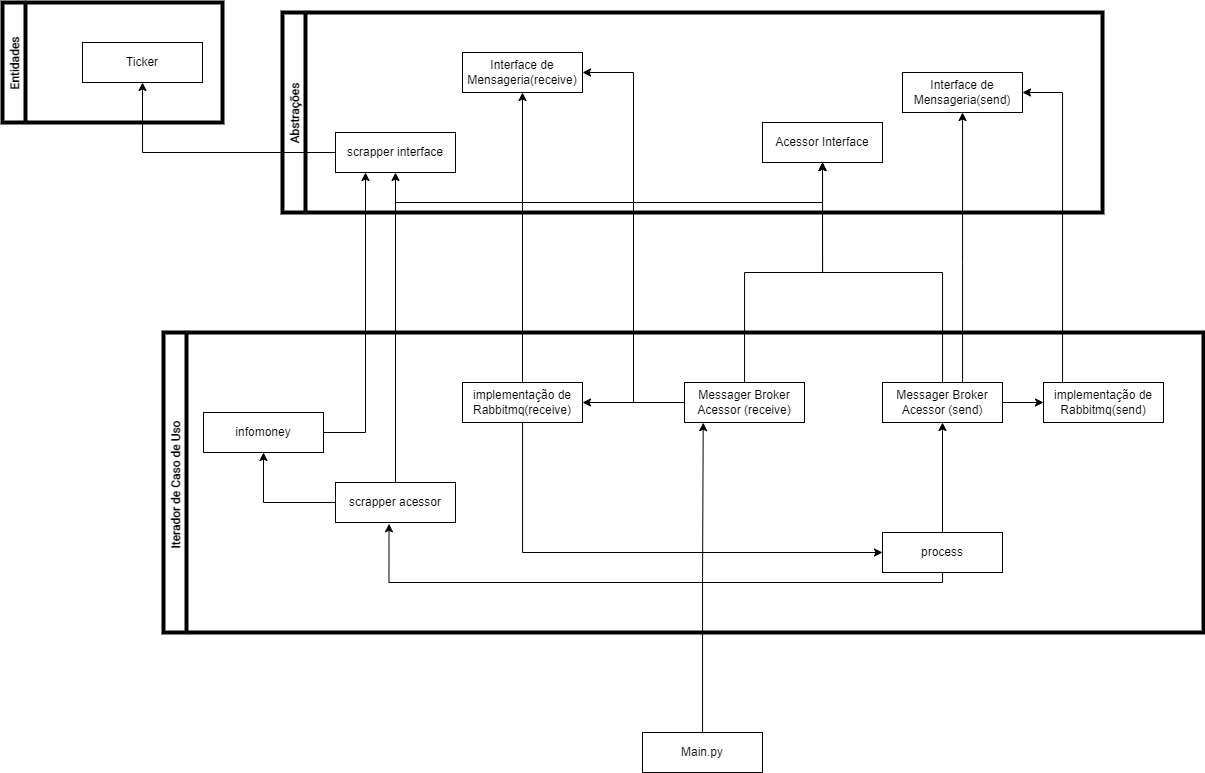

The diagram above was exported from draw.io. Its source (the exported page's mxGraphModel, read from the mxfile embedded in the PNG):
<mxGraphModel dx="1093" dy="1736" grid="1" gridSize="10" guides="1" tooltips="1" connect="1" arrows="1" fold="1" page="1" pageScale="1" pageWidth="827" pageHeight="1169" math="0" shadow="0">
  <root>
    <mxCell id="0" />
    <mxCell id="1" parent="0" />
    <mxCell id="7lhklBlphXvhKPRtgKLQ-1" value="Ticker" style="rounded=0;whiteSpace=wrap;html=1;" parent="1" vertex="1">
      <mxGeometry x="640" y="40" width="120" height="40" as="geometry" />
    </mxCell>
    <mxCell id="YeG7eBr5Lyzsjfc-cGbe-33" style="edgeStyle=orthogonalEdgeStyle;rounded=0;orthogonalLoop=1;jettySize=auto;html=1;entryX=0.156;entryY=1.005;entryDx=0;entryDy=0;entryPerimeter=0;" edge="1" parent="1" source="dxgRv6LjqmwXyvt1MO7p-16" target="igI5dGl1GPvCvPb5k4kl-11">
      <mxGeometry relative="1" as="geometry" />
    </mxCell>
    <mxCell id="dxgRv6LjqmwXyvt1MO7p-16" value="Main.py" style="rounded=0;whiteSpace=wrap;html=1;" parent="1" vertex="1">
      <mxGeometry x="1200" y="730" width="120" height="40" as="geometry" />
    </mxCell>
    <mxCell id="YCE0lrjXrKIN3CRK7z2--1" value="Entidades" style="swimlane;horizontal=0;fontFamily=Roboto;fontSource=https%3A%2F%2Ffonts.googleapis.com%2Fcss%3Ffamily%3DRoboto;fontColor=#000000;strokeWidth=4;" vertex="1" parent="1">
      <mxGeometry x="560" width="220" height="120" as="geometry" />
    </mxCell>
    <mxCell id="O8vAJrmIM5NDcf1htUmn-1" value="Abstrações" style="swimlane;horizontal=0;fontFamily=Roboto;fontSource=https%3A%2F%2Ffonts.googleapis.com%2Fcss%3Ffamily%3DRoboto;fontColor=#000000;strokeWidth=4;" vertex="1" parent="1">
      <mxGeometry x="840" y="10" width="820" height="200" as="geometry" />
    </mxCell>
    <mxCell id="dxgRv6LjqmwXyvt1MO7p-4" value="scrapper interface" style="rounded=0;whiteSpace=wrap;html=1;" parent="O8vAJrmIM5NDcf1htUmn-1" vertex="1">
      <mxGeometry x="53" y="120" width="120" height="40" as="geometry" />
    </mxCell>
    <mxCell id="dxgRv6LjqmwXyvt1MO7p-15" value="Interface de Mensageria(receive)" style="rounded=0;whiteSpace=wrap;html=1;" parent="O8vAJrmIM5NDcf1htUmn-1" vertex="1">
      <mxGeometry x="180" y="40" width="120" height="40" as="geometry" />
    </mxCell>
    <mxCell id="igI5dGl1GPvCvPb5k4kl-15" value="Acessor Interface" style="rounded=0;whiteSpace=wrap;html=1;" vertex="1" parent="O8vAJrmIM5NDcf1htUmn-1">
      <mxGeometry x="480" y="110" width="120" height="40" as="geometry" />
    </mxCell>
    <mxCell id="X1g8uw3lHkI-LPmEgnBi-3" value="Interface de Mensageria(send)" style="rounded=0;whiteSpace=wrap;html=1;" vertex="1" parent="O8vAJrmIM5NDcf1htUmn-1">
      <mxGeometry x="620" y="60" width="120" height="40" as="geometry" />
    </mxCell>
    <mxCell id="YeG7eBr5Lyzsjfc-cGbe-1" value="Iterador de Caso de Uso " style="swimlane;horizontal=0;fontFamily=Roboto;fontSource=https%3A%2F%2Ffonts.googleapis.com%2Fcss%3Ffamily%3DRoboto;fontColor=#000000;strokeWidth=4;" vertex="1" parent="1">
      <mxGeometry x="721" y="330" width="1040" height="300" as="geometry" />
    </mxCell>
    <mxCell id="YeG7eBr5Lyzsjfc-cGbe-25" style="edgeStyle=orthogonalEdgeStyle;rounded=0;orthogonalLoop=1;jettySize=auto;html=1;entryX=1;entryY=0.5;entryDx=0;entryDy=0;" edge="1" parent="YeG7eBr5Lyzsjfc-cGbe-1" source="igI5dGl1GPvCvPb5k4kl-11" target="YeG7eBr5Lyzsjfc-cGbe-18">
      <mxGeometry relative="1" as="geometry" />
    </mxCell>
    <mxCell id="igI5dGl1GPvCvPb5k4kl-11" value="Messager Broker Acessor (receive)" style="rounded=0;whiteSpace=wrap;html=1;" vertex="1" parent="YeG7eBr5Lyzsjfc-cGbe-1">
      <mxGeometry x="521" y="50" width="120" height="40" as="geometry" />
    </mxCell>
    <mxCell id="YeG7eBr5Lyzsjfc-cGbe-26" style="edgeStyle=orthogonalEdgeStyle;rounded=0;orthogonalLoop=1;jettySize=auto;html=1;entryX=0;entryY=0.5;entryDx=0;entryDy=0;" edge="1" parent="YeG7eBr5Lyzsjfc-cGbe-1" source="igI5dGl1GPvCvPb5k4kl-10" target="X1g8uw3lHkI-LPmEgnBi-2">
      <mxGeometry relative="1" as="geometry" />
    </mxCell>
    <mxCell id="igI5dGl1GPvCvPb5k4kl-10" value="Messager Broker Acessor (send)" style="rounded=0;whiteSpace=wrap;html=1;" vertex="1" parent="YeG7eBr5Lyzsjfc-cGbe-1">
      <mxGeometry x="719" y="50" width="120" height="40" as="geometry" />
    </mxCell>
    <mxCell id="YeG7eBr5Lyzsjfc-cGbe-34" style="edgeStyle=orthogonalEdgeStyle;rounded=0;orthogonalLoop=1;jettySize=auto;html=1;entryX=0.5;entryY=1;entryDx=0;entryDy=0;" edge="1" parent="YeG7eBr5Lyzsjfc-cGbe-1" source="igI5dGl1GPvCvPb5k4kl-5" target="dxgRv6LjqmwXyvt1MO7p-1">
      <mxGeometry relative="1" as="geometry" />
    </mxCell>
    <mxCell id="igI5dGl1GPvCvPb5k4kl-5" value="scrapper acessor" style="rounded=0;whiteSpace=wrap;html=1;" vertex="1" parent="YeG7eBr5Lyzsjfc-cGbe-1">
      <mxGeometry x="172" y="150" width="120" height="40" as="geometry" />
    </mxCell>
    <mxCell id="X1g8uw3lHkI-LPmEgnBi-2" value="implementação de Rabbitmq(send)" style="rounded=0;whiteSpace=wrap;html=1;" vertex="1" parent="YeG7eBr5Lyzsjfc-cGbe-1">
      <mxGeometry x="880" y="50" width="120" height="40" as="geometry" />
    </mxCell>
    <mxCell id="dxgRv6LjqmwXyvt1MO7p-1" value="infomoney" style="rounded=0;whiteSpace=wrap;html=1;" parent="YeG7eBr5Lyzsjfc-cGbe-1" vertex="1">
      <mxGeometry x="40" y="80" width="120" height="40" as="geometry" />
    </mxCell>
    <mxCell id="YeG7eBr5Lyzsjfc-cGbe-31" style="edgeStyle=orthogonalEdgeStyle;rounded=0;orthogonalLoop=1;jettySize=auto;html=1;entryX=0;entryY=0.5;entryDx=0;entryDy=0;" edge="1" parent="YeG7eBr5Lyzsjfc-cGbe-1" source="YeG7eBr5Lyzsjfc-cGbe-18" target="dxgRv6LjqmwXyvt1MO7p-2">
      <mxGeometry relative="1" as="geometry">
        <Array as="points">
          <mxPoint x="359" y="220" />
        </Array>
      </mxGeometry>
    </mxCell>
    <mxCell id="YeG7eBr5Lyzsjfc-cGbe-18" value="implementação de Rabbitmq(receive)" style="rounded=0;whiteSpace=wrap;html=1;" vertex="1" parent="YeG7eBr5Lyzsjfc-cGbe-1">
      <mxGeometry x="299" y="50" width="120" height="40" as="geometry" />
    </mxCell>
    <mxCell id="YeG7eBr5Lyzsjfc-cGbe-30" style="edgeStyle=orthogonalEdgeStyle;rounded=0;orthogonalLoop=1;jettySize=auto;html=1;entryX=0.5;entryY=1;entryDx=0;entryDy=0;" edge="1" parent="YeG7eBr5Lyzsjfc-cGbe-1" source="dxgRv6LjqmwXyvt1MO7p-2" target="igI5dGl1GPvCvPb5k4kl-10">
      <mxGeometry relative="1" as="geometry" />
    </mxCell>
    <mxCell id="YeG7eBr5Lyzsjfc-cGbe-35" style="edgeStyle=orthogonalEdgeStyle;rounded=0;orthogonalLoop=1;jettySize=auto;html=1;entryX=0.446;entryY=1.032;entryDx=0;entryDy=0;entryPerimeter=0;" edge="1" parent="YeG7eBr5Lyzsjfc-cGbe-1" source="dxgRv6LjqmwXyvt1MO7p-2" target="igI5dGl1GPvCvPb5k4kl-5">
      <mxGeometry relative="1" as="geometry">
        <Array as="points">
          <mxPoint x="779" y="250" />
          <mxPoint x="225" y="250" />
        </Array>
      </mxGeometry>
    </mxCell>
    <mxCell id="dxgRv6LjqmwXyvt1MO7p-2" value="process" style="rounded=0;whiteSpace=wrap;html=1;" parent="YeG7eBr5Lyzsjfc-cGbe-1" vertex="1">
      <mxGeometry x="719" y="200" width="120" height="40" as="geometry" />
    </mxCell>
    <mxCell id="YeG7eBr5Lyzsjfc-cGbe-7" style="edgeStyle=orthogonalEdgeStyle;rounded=0;orthogonalLoop=1;jettySize=auto;html=1;entryX=0.5;entryY=1;entryDx=0;entryDy=0;" edge="1" parent="1" source="dxgRv6LjqmwXyvt1MO7p-4" target="7lhklBlphXvhKPRtgKLQ-1">
      <mxGeometry relative="1" as="geometry" />
    </mxCell>
    <mxCell id="YeG7eBr5Lyzsjfc-cGbe-13" style="edgeStyle=orthogonalEdgeStyle;rounded=0;orthogonalLoop=1;jettySize=auto;html=1;entryX=0.5;entryY=1;entryDx=0;entryDy=0;" edge="1" parent="1" source="igI5dGl1GPvCvPb5k4kl-5" target="dxgRv6LjqmwXyvt1MO7p-4">
      <mxGeometry relative="1" as="geometry" />
    </mxCell>
    <mxCell id="YeG7eBr5Lyzsjfc-cGbe-14" style="edgeStyle=orthogonalEdgeStyle;rounded=0;orthogonalLoop=1;jettySize=auto;html=1;" edge="1" parent="1" source="igI5dGl1GPvCvPb5k4kl-5" target="igI5dGl1GPvCvPb5k4kl-15">
      <mxGeometry relative="1" as="geometry">
        <Array as="points">
          <mxPoint x="953" y="200" />
          <mxPoint x="1380" y="200" />
        </Array>
      </mxGeometry>
    </mxCell>
    <mxCell id="YeG7eBr5Lyzsjfc-cGbe-19" style="edgeStyle=orthogonalEdgeStyle;rounded=0;orthogonalLoop=1;jettySize=auto;html=1;entryX=0.25;entryY=1;entryDx=0;entryDy=0;" edge="1" parent="1" source="dxgRv6LjqmwXyvt1MO7p-1" target="dxgRv6LjqmwXyvt1MO7p-4">
      <mxGeometry relative="1" as="geometry" />
    </mxCell>
    <mxCell id="YeG7eBr5Lyzsjfc-cGbe-21" style="edgeStyle=orthogonalEdgeStyle;rounded=0;orthogonalLoop=1;jettySize=auto;html=1;entryX=0.5;entryY=1;entryDx=0;entryDy=0;" edge="1" parent="1" source="igI5dGl1GPvCvPb5k4kl-10" target="igI5dGl1GPvCvPb5k4kl-15">
      <mxGeometry relative="1" as="geometry" />
    </mxCell>
    <mxCell id="YeG7eBr5Lyzsjfc-cGbe-22" style="edgeStyle=orthogonalEdgeStyle;rounded=0;orthogonalLoop=1;jettySize=auto;html=1;entryX=0.5;entryY=1;entryDx=0;entryDy=0;" edge="1" parent="1" source="igI5dGl1GPvCvPb5k4kl-11" target="igI5dGl1GPvCvPb5k4kl-15">
      <mxGeometry relative="1" as="geometry" />
    </mxCell>
    <mxCell id="YeG7eBr5Lyzsjfc-cGbe-23" style="edgeStyle=orthogonalEdgeStyle;rounded=0;orthogonalLoop=1;jettySize=auto;html=1;" edge="1" parent="1" source="YeG7eBr5Lyzsjfc-cGbe-18" target="dxgRv6LjqmwXyvt1MO7p-15">
      <mxGeometry relative="1" as="geometry" />
    </mxCell>
    <mxCell id="YeG7eBr5Lyzsjfc-cGbe-24" style="edgeStyle=orthogonalEdgeStyle;rounded=0;orthogonalLoop=1;jettySize=auto;html=1;entryX=1;entryY=0.5;entryDx=0;entryDy=0;" edge="1" parent="1" source="igI5dGl1GPvCvPb5k4kl-11" target="dxgRv6LjqmwXyvt1MO7p-15">
      <mxGeometry relative="1" as="geometry" />
    </mxCell>
    <mxCell id="YeG7eBr5Lyzsjfc-cGbe-27" style="edgeStyle=orthogonalEdgeStyle;rounded=0;orthogonalLoop=1;jettySize=auto;html=1;entryX=1;entryY=0.5;entryDx=0;entryDy=0;" edge="1" parent="1" source="X1g8uw3lHkI-LPmEgnBi-2" target="X1g8uw3lHkI-LPmEgnBi-3">
      <mxGeometry relative="1" as="geometry">
        <Array as="points">
          <mxPoint x="1620" y="90" />
        </Array>
      </mxGeometry>
    </mxCell>
    <mxCell id="YeG7eBr5Lyzsjfc-cGbe-28" style="edgeStyle=orthogonalEdgeStyle;rounded=0;orthogonalLoop=1;jettySize=auto;html=1;" edge="1" parent="1" source="igI5dGl1GPvCvPb5k4kl-10" target="X1g8uw3lHkI-LPmEgnBi-3">
      <mxGeometry relative="1" as="geometry">
        <mxPoint x="1500" y="110" as="targetPoint" />
        <Array as="points">
          <mxPoint x="1520" y="260" />
          <mxPoint x="1520" y="260" />
        </Array>
      </mxGeometry>
    </mxCell>
  </root>
</mxGraphModel>